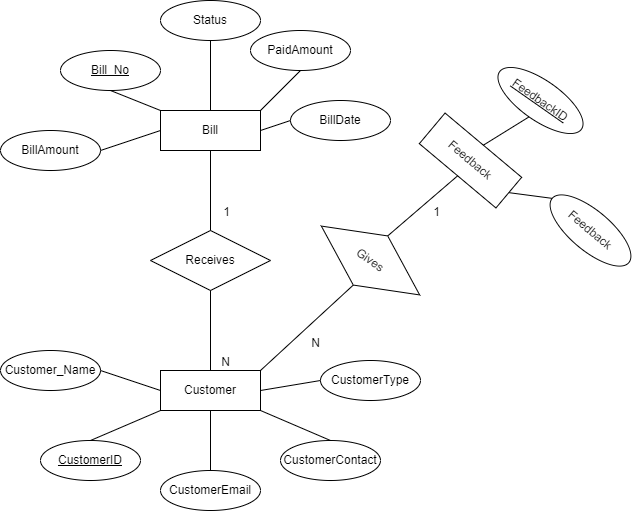

The diagram above was exported from draw.io. Its source (the exported page's mxGraphModel, read from the mxfile embedded in the PNG):
<mxGraphModel dx="1278" dy="547" grid="1" gridSize="10" guides="1" tooltips="1" connect="1" arrows="1" fold="1" page="1" pageScale="1" pageWidth="850" pageHeight="1100" math="0" shadow="0">
  <root>
    <mxCell id="0" />
    <mxCell id="1" parent="0" />
    <mxCell id="V2NHpMzgtuf9Um_KNC2v-2" value="Bill" style="whiteSpace=wrap;html=1;align=center;" vertex="1" parent="1">
      <mxGeometry x="390" y="270" width="100" height="40" as="geometry" />
    </mxCell>
    <mxCell id="V2NHpMzgtuf9Um_KNC2v-4" value="Status" style="ellipse;whiteSpace=wrap;html=1;align=center;" vertex="1" parent="1">
      <mxGeometry x="390" y="160" width="100" height="40" as="geometry" />
    </mxCell>
    <mxCell id="V2NHpMzgtuf9Um_KNC2v-5" value="BillAmount" style="ellipse;whiteSpace=wrap;html=1;align=center;" vertex="1" parent="1">
      <mxGeometry x="230" y="290" width="100" height="40" as="geometry" />
    </mxCell>
    <mxCell id="V2NHpMzgtuf9Um_KNC2v-6" value="PaidAmount" style="ellipse;whiteSpace=wrap;html=1;align=center;" vertex="1" parent="1">
      <mxGeometry x="480" y="190" width="100" height="40" as="geometry" />
    </mxCell>
    <mxCell id="V2NHpMzgtuf9Um_KNC2v-7" value="BillDate" style="ellipse;whiteSpace=wrap;html=1;align=center;" vertex="1" parent="1">
      <mxGeometry x="520" y="260" width="100" height="40" as="geometry" />
    </mxCell>
    <mxCell id="V2NHpMzgtuf9Um_KNC2v-8" value="Bill_No" style="ellipse;whiteSpace=wrap;html=1;align=center;fontStyle=4;" vertex="1" parent="1">
      <mxGeometry x="290" y="210" width="100" height="40" as="geometry" />
    </mxCell>
    <mxCell id="V2NHpMzgtuf9Um_KNC2v-11" value="" style="endArrow=none;html=1;rounded=0;exitX=0.5;exitY=1;exitDx=0;exitDy=0;entryX=0;entryY=0;entryDx=0;entryDy=0;" edge="1" parent="1" source="V2NHpMzgtuf9Um_KNC2v-8" target="V2NHpMzgtuf9Um_KNC2v-2">
      <mxGeometry relative="1" as="geometry">
        <mxPoint x="340" y="240" as="sourcePoint" />
        <mxPoint x="500" y="240" as="targetPoint" />
      </mxGeometry>
    </mxCell>
    <mxCell id="V2NHpMzgtuf9Um_KNC2v-12" value="" style="endArrow=none;html=1;rounded=0;exitX=1;exitY=0.5;exitDx=0;exitDy=0;entryX=0;entryY=0.5;entryDx=0;entryDy=0;" edge="1" parent="1" source="V2NHpMzgtuf9Um_KNC2v-5" target="V2NHpMzgtuf9Um_KNC2v-2">
      <mxGeometry relative="1" as="geometry">
        <mxPoint x="340" y="240" as="sourcePoint" />
        <mxPoint x="500" y="240" as="targetPoint" />
      </mxGeometry>
    </mxCell>
    <mxCell id="V2NHpMzgtuf9Um_KNC2v-13" value="" style="endArrow=none;html=1;rounded=0;entryX=0.5;entryY=1;entryDx=0;entryDy=0;exitX=0.5;exitY=0;exitDx=0;exitDy=0;" edge="1" parent="1" source="V2NHpMzgtuf9Um_KNC2v-2" target="V2NHpMzgtuf9Um_KNC2v-4">
      <mxGeometry relative="1" as="geometry">
        <mxPoint x="340" y="240" as="sourcePoint" />
        <mxPoint x="500" y="240" as="targetPoint" />
      </mxGeometry>
    </mxCell>
    <mxCell id="V2NHpMzgtuf9Um_KNC2v-14" value="" style="endArrow=none;html=1;rounded=0;entryX=0.5;entryY=1;entryDx=0;entryDy=0;exitX=1;exitY=0;exitDx=0;exitDy=0;" edge="1" parent="1" source="V2NHpMzgtuf9Um_KNC2v-2" target="V2NHpMzgtuf9Um_KNC2v-6">
      <mxGeometry relative="1" as="geometry">
        <mxPoint x="490" y="150" as="sourcePoint" />
        <mxPoint x="500" y="240" as="targetPoint" />
      </mxGeometry>
    </mxCell>
    <mxCell id="V2NHpMzgtuf9Um_KNC2v-15" value="" style="endArrow=none;html=1;rounded=0;entryX=0;entryY=0.5;entryDx=0;entryDy=0;exitX=1;exitY=0.5;exitDx=0;exitDy=0;" edge="1" parent="1" source="V2NHpMzgtuf9Um_KNC2v-2" target="V2NHpMzgtuf9Um_KNC2v-7">
      <mxGeometry relative="1" as="geometry">
        <mxPoint x="340" y="240" as="sourcePoint" />
        <mxPoint x="500" y="240" as="targetPoint" />
      </mxGeometry>
    </mxCell>
    <mxCell id="V2NHpMzgtuf9Um_KNC2v-16" value="Receives" style="shape=rhombus;perimeter=rhombusPerimeter;whiteSpace=wrap;html=1;align=center;" vertex="1" parent="1">
      <mxGeometry x="380" y="390" width="120" height="60" as="geometry" />
    </mxCell>
    <mxCell id="V2NHpMzgtuf9Um_KNC2v-21" value="" style="endArrow=none;html=1;rounded=0;entryX=0.5;entryY=1;entryDx=0;entryDy=0;exitX=0.5;exitY=0;exitDx=0;exitDy=0;" edge="1" parent="1" source="V2NHpMzgtuf9Um_KNC2v-16" target="V2NHpMzgtuf9Um_KNC2v-2">
      <mxGeometry relative="1" as="geometry">
        <mxPoint x="340" y="240" as="sourcePoint" />
        <mxPoint x="500" y="240" as="targetPoint" />
      </mxGeometry>
    </mxCell>
    <mxCell id="V2NHpMzgtuf9Um_KNC2v-22" value="1" style="resizable=0;html=1;align=right;verticalAlign=bottom;" connectable="0" vertex="1" parent="V2NHpMzgtuf9Um_KNC2v-21">
      <mxGeometry x="1" relative="1" as="geometry">
        <mxPoint x="20" y="70" as="offset" />
      </mxGeometry>
    </mxCell>
    <mxCell id="V2NHpMzgtuf9Um_KNC2v-25" value="Customer" style="whiteSpace=wrap;html=1;align=center;" vertex="1" parent="1">
      <mxGeometry x="390" y="530" width="100" height="40" as="geometry" />
    </mxCell>
    <mxCell id="V2NHpMzgtuf9Um_KNC2v-26" value="" style="endArrow=none;html=1;rounded=0;entryX=0.5;entryY=1;entryDx=0;entryDy=0;exitX=0.5;exitY=0;exitDx=0;exitDy=0;" edge="1" parent="1" source="V2NHpMzgtuf9Um_KNC2v-25" target="V2NHpMzgtuf9Um_KNC2v-16">
      <mxGeometry relative="1" as="geometry">
        <mxPoint x="340" y="530" as="sourcePoint" />
        <mxPoint x="500" y="530" as="targetPoint" />
      </mxGeometry>
    </mxCell>
    <mxCell id="V2NHpMzgtuf9Um_KNC2v-27" value="N" style="resizable=0;html=1;align=right;verticalAlign=bottom;" connectable="0" vertex="1" parent="V2NHpMzgtuf9Um_KNC2v-26">
      <mxGeometry x="1" relative="1" as="geometry">
        <mxPoint x="20" y="80" as="offset" />
      </mxGeometry>
    </mxCell>
    <mxCell id="V2NHpMzgtuf9Um_KNC2v-28" value="Customer_Name" style="ellipse;whiteSpace=wrap;html=1;align=center;" vertex="1" parent="1">
      <mxGeometry x="230" y="510" width="100" height="40" as="geometry" />
    </mxCell>
    <mxCell id="V2NHpMzgtuf9Um_KNC2v-29" value="CustomerID" style="ellipse;whiteSpace=wrap;html=1;align=center;fontStyle=4;" vertex="1" parent="1">
      <mxGeometry x="270" y="600" width="100" height="40" as="geometry" />
    </mxCell>
    <mxCell id="V2NHpMzgtuf9Um_KNC2v-30" value="CustomerEmail" style="ellipse;whiteSpace=wrap;html=1;align=center;" vertex="1" parent="1">
      <mxGeometry x="390" y="630" width="100" height="40" as="geometry" />
    </mxCell>
    <mxCell id="V2NHpMzgtuf9Um_KNC2v-31" value="CustomerContact" style="ellipse;whiteSpace=wrap;html=1;align=center;" vertex="1" parent="1">
      <mxGeometry x="510" y="600" width="100" height="40" as="geometry" />
    </mxCell>
    <mxCell id="V2NHpMzgtuf9Um_KNC2v-32" value="CustomerType" style="ellipse;whiteSpace=wrap;html=1;align=center;" vertex="1" parent="1">
      <mxGeometry x="550" y="520" width="100" height="40" as="geometry" />
    </mxCell>
    <mxCell id="V2NHpMzgtuf9Um_KNC2v-33" value="" style="endArrow=none;html=1;rounded=0;exitX=1;exitY=0.5;exitDx=0;exitDy=0;entryX=0;entryY=0.5;entryDx=0;entryDy=0;" edge="1" parent="1" source="V2NHpMzgtuf9Um_KNC2v-28" target="V2NHpMzgtuf9Um_KNC2v-25">
      <mxGeometry relative="1" as="geometry">
        <mxPoint x="340" y="530" as="sourcePoint" />
        <mxPoint x="500" y="530" as="targetPoint" />
      </mxGeometry>
    </mxCell>
    <mxCell id="V2NHpMzgtuf9Um_KNC2v-34" value="" style="endArrow=none;html=1;rounded=0;exitX=0.5;exitY=0;exitDx=0;exitDy=0;entryX=0;entryY=1;entryDx=0;entryDy=0;" edge="1" parent="1" source="V2NHpMzgtuf9Um_KNC2v-29" target="V2NHpMzgtuf9Um_KNC2v-25">
      <mxGeometry relative="1" as="geometry">
        <mxPoint x="340" y="530" as="sourcePoint" />
        <mxPoint x="500" y="530" as="targetPoint" />
      </mxGeometry>
    </mxCell>
    <mxCell id="V2NHpMzgtuf9Um_KNC2v-35" value="" style="endArrow=none;html=1;rounded=0;exitX=0.5;exitY=0;exitDx=0;exitDy=0;entryX=0.5;entryY=1;entryDx=0;entryDy=0;" edge="1" parent="1" source="V2NHpMzgtuf9Um_KNC2v-30" target="V2NHpMzgtuf9Um_KNC2v-25">
      <mxGeometry relative="1" as="geometry">
        <mxPoint x="340" y="530" as="sourcePoint" />
        <mxPoint x="500" y="530" as="targetPoint" />
      </mxGeometry>
    </mxCell>
    <mxCell id="V2NHpMzgtuf9Um_KNC2v-36" value="" style="endArrow=none;html=1;rounded=0;entryX=0;entryY=0.5;entryDx=0;entryDy=0;exitX=1;exitY=0.5;exitDx=0;exitDy=0;" edge="1" parent="1" source="V2NHpMzgtuf9Um_KNC2v-25" target="V2NHpMzgtuf9Um_KNC2v-32">
      <mxGeometry relative="1" as="geometry">
        <mxPoint x="340" y="530" as="sourcePoint" />
        <mxPoint x="500" y="530" as="targetPoint" />
      </mxGeometry>
    </mxCell>
    <mxCell id="V2NHpMzgtuf9Um_KNC2v-37" value="" style="endArrow=none;html=1;rounded=0;entryX=0.5;entryY=0;entryDx=0;entryDy=0;exitX=1;exitY=1;exitDx=0;exitDy=0;" edge="1" parent="1" source="V2NHpMzgtuf9Um_KNC2v-25" target="V2NHpMzgtuf9Um_KNC2v-31">
      <mxGeometry relative="1" as="geometry">
        <mxPoint x="340" y="530" as="sourcePoint" />
        <mxPoint x="500" y="530" as="targetPoint" />
      </mxGeometry>
    </mxCell>
    <mxCell id="V2NHpMzgtuf9Um_KNC2v-38" value="Gives" style="shape=rhombus;perimeter=rhombusPerimeter;whiteSpace=wrap;html=1;align=center;rotation=35;" vertex="1" parent="1">
      <mxGeometry x="540" y="390" width="120" height="60" as="geometry" />
    </mxCell>
    <mxCell id="V2NHpMzgtuf9Um_KNC2v-39" value="" style="endArrow=none;html=1;rounded=0;exitX=1;exitY=0;exitDx=0;exitDy=0;entryX=0.5;entryY=1;entryDx=0;entryDy=0;" edge="1" parent="1" source="V2NHpMzgtuf9Um_KNC2v-25" target="V2NHpMzgtuf9Um_KNC2v-38">
      <mxGeometry relative="1" as="geometry">
        <mxPoint x="630" y="320" as="sourcePoint" />
        <mxPoint x="790" y="320" as="targetPoint" />
      </mxGeometry>
    </mxCell>
    <mxCell id="V2NHpMzgtuf9Um_KNC2v-40" value="N" style="resizable=0;html=1;align=right;verticalAlign=bottom;" connectable="0" vertex="1" parent="V2NHpMzgtuf9Um_KNC2v-39">
      <mxGeometry x="1" relative="1" as="geometry">
        <mxPoint x="-33" y="66" as="offset" />
      </mxGeometry>
    </mxCell>
    <mxCell id="V2NHpMzgtuf9Um_KNC2v-41" value="Feedback" style="whiteSpace=wrap;html=1;align=center;rotation=40;" vertex="1" parent="1">
      <mxGeometry x="650" y="300" width="100" height="40" as="geometry" />
    </mxCell>
    <mxCell id="V2NHpMzgtuf9Um_KNC2v-42" value="FeedbackID" style="ellipse;whiteSpace=wrap;html=1;align=center;fontStyle=4;rotation=35;" vertex="1" parent="1">
      <mxGeometry x="720" y="240" width="100" height="40" as="geometry" />
    </mxCell>
    <mxCell id="V2NHpMzgtuf9Um_KNC2v-43" value="Feedback" style="ellipse;whiteSpace=wrap;html=1;align=center;rotation=40;" vertex="1" parent="1">
      <mxGeometry x="770" y="370" width="100" height="40" as="geometry" />
    </mxCell>
    <mxCell id="V2NHpMzgtuf9Um_KNC2v-45" value="" style="endArrow=none;html=1;rounded=0;entryX=0.5;entryY=1;entryDx=0;entryDy=0;exitX=0.5;exitY=0;exitDx=0;exitDy=0;" edge="1" parent="1" source="V2NHpMzgtuf9Um_KNC2v-41" target="V2NHpMzgtuf9Um_KNC2v-42">
      <mxGeometry relative="1" as="geometry">
        <mxPoint x="670" y="320" as="sourcePoint" />
        <mxPoint x="830" y="320" as="targetPoint" />
      </mxGeometry>
    </mxCell>
    <mxCell id="V2NHpMzgtuf9Um_KNC2v-46" value="" style="endArrow=none;html=1;rounded=0;entryX=0;entryY=0.5;entryDx=0;entryDy=0;exitX=1;exitY=0.5;exitDx=0;exitDy=0;" edge="1" parent="1" source="V2NHpMzgtuf9Um_KNC2v-41" target="V2NHpMzgtuf9Um_KNC2v-43">
      <mxGeometry relative="1" as="geometry">
        <mxPoint x="670" y="320" as="sourcePoint" />
        <mxPoint x="830" y="320" as="targetPoint" />
      </mxGeometry>
    </mxCell>
    <mxCell id="V2NHpMzgtuf9Um_KNC2v-47" value="" style="endArrow=none;html=1;rounded=0;entryX=0.5;entryY=1;entryDx=0;entryDy=0;exitX=0.5;exitY=0;exitDx=0;exitDy=0;" edge="1" parent="1" source="V2NHpMzgtuf9Um_KNC2v-38" target="V2NHpMzgtuf9Um_KNC2v-41">
      <mxGeometry relative="1" as="geometry">
        <mxPoint x="670" y="320" as="sourcePoint" />
        <mxPoint x="830" y="320" as="targetPoint" />
      </mxGeometry>
    </mxCell>
    <mxCell id="V2NHpMzgtuf9Um_KNC2v-48" value="1" style="resizable=0;html=1;align=right;verticalAlign=bottom;" connectable="0" vertex="1" parent="V2NHpMzgtuf9Um_KNC2v-47">
      <mxGeometry x="1" relative="1" as="geometry">
        <mxPoint x="-17" y="45" as="offset" />
      </mxGeometry>
    </mxCell>
  </root>
</mxGraphModel>